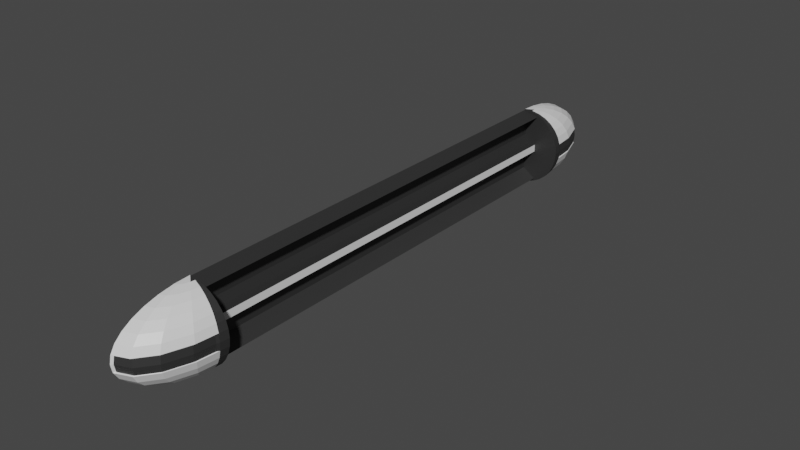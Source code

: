# Source: light_bridge_emitter.blend  (saved by Blender 2.83.19; exported with 4.5.12 LTS)
import bpy
from mathutils import Matrix  # noqa: F401  (used for matrix-valued properties, if any)

bpy.ops.wm.read_factory_settings(use_empty=True)
scene = bpy.context.scene
scene.name = 'Scene'

# ---- collections
col_collection = bpy.data.collections.new('Collection'); scene.collection.children.link(col_collection)

# ---- materials (node trees are filled in below, after node groups)
mat_metal = bpy.data.materials.new('Metal')
mat_metal.use_transparent_shadow = False
mat_paint = bpy.data.materials.new('Paint')
mat_paint.alpha_threshold = 0.0
mat_paint.use_transparent_shadow = False
mat_paint.line_color = (0.0, 0.0, 0.0, 1.0)
mat_emitter = bpy.data.materials.new('Emitter')
mat_emitter.use_transparent_shadow = False

# ---- material node trees
mat_metal.use_nodes = True; mat_metal.node_tree.nodes.clear()
_N = mat_metal.node_tree.nodes; _L = mat_metal.node_tree.links
n0 = _N.new('ShaderNodeBsdfPrincipled'); n0.name = 'Principled BSDF'; n0.location = (10, 300)
n0.distribution = 'GGX'
n0.subsurface_method = 'BURLEY'
n0.inputs[0].default_value = (0.0291, 0.0291, 0.0291, 1.0)
n0.inputs[3].default_value = 1.45
n0.inputs[27].default_value = (0.0, 0.0, 0.0, 1.0)
n0.inputs[28].default_value = 1.0
n1 = _N.new('ShaderNodeOutputMaterial'); n1.name = 'Material Output'; n1.location = (300, 300)
_L.new(n0.outputs[0], n1.inputs[0])
n1.is_active_output = True
mat_paint.use_nodes = True; mat_paint.node_tree.nodes.clear()
_N = mat_paint.node_tree.nodes; _L = mat_paint.node_tree.links
n0 = _N.new('ShaderNodeOutputMaterial'); n0.name = 'Material Output'; n0.location = (300, 300)
n1 = _N.new('ShaderNodeBsdfPrincipled'); n1.name = 'Principled BSDF'; n1.location = (10, 300)
n1.distribution = 'GGX'
n1.subsurface_method = 'BURLEY'
n1.inputs[2].default_value = 0.4
n1.inputs[3].default_value = 1.45
n1.inputs[27].default_value = (0.0, 0.0, 0.0, 1.0)
n1.inputs[28].default_value = 1.0
_L.new(n1.outputs[0], n0.inputs[0])
n0.is_active_output = True
mat_emitter.use_nodes = True; mat_emitter.node_tree.nodes.clear()
_N = mat_emitter.node_tree.nodes; _L = mat_emitter.node_tree.links
n0 = _N.new('ShaderNodeBsdfPrincipled'); n0.name = 'Principled BSDF'; n0.location = (10, 300)
n0.distribution = 'GGX'
n0.subsurface_method = 'BURLEY'
n0.inputs[3].default_value = 1.45
n0.inputs[27].default_value = (0.0, 0.0, 0.0, 1.0)
n0.inputs[28].default_value = 1.0
n1 = _N.new('ShaderNodeOutputMaterial'); n1.name = 'Material Output'; n1.location = (300, 300)
_L.new(n0.outputs[0], n1.inputs[0])
n1.is_active_output = True

# ---- world
world_world = bpy.data.worlds.new('World'); scene.world = world_world
world_world.use_nodes = True; world_world.node_tree.nodes.clear()
_N = world_world.node_tree.nodes; _L = world_world.node_tree.links
n0 = _N.new('ShaderNodeOutputWorld'); n0.name = 'World Output'; n0.location = (300, 300)
n1 = _N.new('ShaderNodeBackground'); n1.name = 'Background'; n1.location = (10, 300)
n1.inputs[0].default_value = (0.05088, 0.05088, 0.05088, 1.0)
_L.new(n1.outputs[0], n0.inputs[0])
n0.is_active_output = True
world_world.color = (0.05088, 0.05088, 0.05088)
world_world.use_sun_shadow = False
world_world.sun_shadow_jitter_overblur = 0.0

# ---- meshes
me_sphere = bpy.data.meshes.new('Sphere')
me_sphere.from_pydata([(0.1951, -5.627, 0.9808), (0.3827, -5.627, 0.9239), (0.5556, -5.627, 0.8315), (0.7071, -5.627, 0.7071), (0.8315, -5.627, 0.5556), (0.9239, -5.627, 0.3827), (0.9808, -5.627, 0.1951), (1.0, -5.627, 7.55e-08), (0.9808, -5.627, -0.1951), (0.9239, -5.627, -0.3827), (0.8315, -5.627, -0.5556), (0.7071, -5.627, -0.7071), (0.5556, -5.627, -0.8315), (0.3827, -5.627, -0.9239), (0.1951, -5.627, -0.9808), (0.1802, -5.777, 0.9808), (0.3536, -5.92, 0.9239), (0.5133, -6.053, 0.8315), (0.6533, -6.169, 0.7071), (0.7682, -6.264, 0.5556), (0.8536, -6.335, 0.3827), (0.9061, -6.378, 0.1951), (0.9061, -6.378, -0.1951), (0.8536, -6.335, -0.3827), (0.7682, -6.264, -0.5556), (0.6533, -6.169, -0.7071), (0.5133, -6.053, -0.8315), (0.3536, -5.92, -0.9239), (0.1802, -5.777, -0.9808), (0.1379, -5.903, 0.9808), (0.2706, -6.169, 0.9239), (0.3928, -6.413, 0.8315), (0.5, -6.627, 0.7071), (0.5879, -6.803, 0.5556), (0.6533, -6.934, 0.3827), (0.6935, -7.014, 0.1951), (0.6935, -7.014, -0.1951), (0.6533, -6.934, -0.3827), (0.5879, -6.803, -0.5556), (0.5, -6.627, -0.7071), (0.3928, -6.413, -0.8315), (0.2706, -6.169, -0.9239), (0.1379, -5.903, -0.9808), (0.07466, -5.988, 0.9808), (0.1464, -6.335, 0.9239), (0.2126, -6.654, 0.8315), (0.2706, -6.934, 0.7071), (0.3182, -7.164, 0.5556), (0.3536, -7.335, 0.3827), (0.3753, -7.44, 0.1951), (0.3753, -7.44, -0.1951), (0.3536, -7.335, -0.3827), (0.3182, -7.164, -0.5556), (0.2706, -6.934, -0.7071), (0.2126, -6.654, -0.8315), (0.1464, -6.335, -0.9239), (0.07466, -5.988, -0.9808), (-6.902e-08, -6.018, 0.9808), (-1.137e-07, -6.393, 0.9239), (-1.435e-07, -6.739, 0.8315), (-8.392e-08, -7.042, 0.7071), (-2.329e-07, -7.29, 0.5556), (-2.031e-07, -7.475, 0.3827), (-1.435e-07, -7.589, 0.1951), (-2.329e-07, -7.627, 7.55e-08), (-1.435e-07, -7.589, -0.1951), (-2.627e-07, -7.475, -0.3827), (-2.329e-07, -7.29, -0.5556), (-8.392e-08, -7.042, -0.7071), (-1.584e-07, -6.739, -0.8315), (-1.733e-07, -6.393, -0.9239), (-5.412e-08, -6.018, -0.9808), (0.0, -5.627, -1.0), (-3.01e-07, -5.627, 1.0), (0.1907, -5.672, -0.9808), (0.3741, -5.714, -0.9239), (0.9775, -5.854, 7.55e-08), (0.9587, -5.849, 0.1951), (0.1907, -5.672, 0.9808), (0.9587, -5.849, -0.1951), (0.3741, -5.714, 0.9239), (0.9031, -5.836, -0.3827), (0.5431, -5.753, 0.8315), (0.8128, -5.815, -0.5556), (0.6912, -5.787, 0.7071), (0.6912, -5.787, -0.7071), (0.8128, -5.815, 0.5556), (0.5431, -5.753, -0.8315), (0.9031, -5.836, 0.3827), (0.8849, -6.411, 0.1819), (0.9014, -6.424, 7.57e-08), (0.8849, -6.411, -0.1819), (0.9339, -5.917, 0.1819), (0.6866, -7.004, 0.1819), (0.6993, -7.03, 7.57e-08), (0.6866, -7.004, -0.1819), (0.3898, -7.401, 0.1819), (0.3967, -7.434, 7.57e-08), (0.3898, -7.401, -0.1819), (0.03979, -7.54, 0.1819), (0.03979, -7.576, 7.57e-08), (0.03979, -7.54, -0.1819), (0.9514, -5.921, 7.57e-08), (0.9339, -5.917, -0.1819)], [], [(74, 75, 27, 28), (63, 64, 100, 99), (0, 73, 15, 78), (72, 14, 74, 28), (76, 77, 92, 102), (80, 78, 15, 16), (81, 79, 22, 23), (82, 80, 16, 17), (83, 81, 23, 24), (84, 82, 17, 18), (85, 83, 24, 25), (86, 84, 18, 19), (87, 85, 25, 26), (88, 86, 19, 20), (75, 87, 26, 27), (77, 88, 20, 21), (18, 17, 31, 32), (25, 24, 38, 39), (19, 18, 32, 33), (26, 25, 39, 40), (20, 19, 33, 34), (27, 26, 40, 41), (21, 20, 34, 35), (28, 27, 41, 42), (65, 50, 98, 101), (15, 73, 29), (72, 28, 42), (36, 22, 91, 95), (16, 15, 29, 30), (23, 22, 36, 37), (17, 16, 30, 31), (24, 23, 37, 38), (49, 63, 99, 96), (29, 73, 43), (72, 42, 56), (77, 21, 89, 92), (30, 29, 43, 44), (37, 36, 50, 51), (31, 30, 44, 45), (38, 37, 51, 52), (32, 31, 45, 46), (39, 38, 52, 53), (33, 32, 46, 47), (40, 39, 53, 54), (34, 33, 47, 48), (41, 40, 54, 55), (35, 34, 48, 49), (42, 41, 55, 56), (53, 52, 67, 68), (47, 46, 60, 61), (54, 53, 68, 69), (48, 47, 61, 62), (55, 54, 69, 70), (49, 48, 62, 63), (56, 55, 70, 71), (21, 35, 93, 89), (43, 73, 57), (72, 56, 71), (79, 76, 102, 103), (44, 43, 57, 58), (51, 50, 65, 66), (45, 44, 58, 59), (52, 51, 66, 67), (46, 45, 59, 60), (57, 73, 72, 71, 70, 69, 68, 67, 66, 65, 64, 63, 62, 61, 60, 59, 58), (0, 1, 2, 3, 4, 5, 6, 7, 8, 9, 10, 11, 12, 13, 14, 72, 73), (6, 5, 88, 77), (13, 12, 87, 75), (5, 4, 86, 88), (12, 11, 85, 87), (4, 3, 84, 86), (11, 10, 83, 85), (3, 2, 82, 84), (10, 9, 81, 83), (2, 1, 80, 82), (9, 8, 79, 81), (1, 0, 78, 80), (8, 7, 76, 79), (7, 6, 77, 76), (14, 13, 75, 74), (102, 92, 89, 90), (103, 102, 90, 91), (90, 89, 93, 94), (91, 90, 94, 95), (94, 93, 96, 97), (95, 94, 97, 98), (97, 96, 99, 100), (98, 97, 100, 101), (50, 36, 95, 98), (35, 49, 96, 93), (64, 65, 101, 100), (22, 79, 103, 91)])
me_sphere.polygons.foreach_set('material_index', [1, 1, 0, 0, 0, 1, 1, 1, 1, 1, 1, 1, 1, 1, 1, 1, 1, 1, 1, 1, 1, 1, 1, 1, 1, 1, 1, 1, 1, 1, 1, 1, 1, 1, 1, 1, 1, 1, 1, 1, 1, 1, 1, 1, 1, 1, 1, 1, 1, 1, 1, 1, 1, 1, 1, 1, 1, 1, 0, 1, 1, 1, 1, 1, 1, 0, 0, 0, 0, 0, 0, 0, 0, 0, 0, 0, 0, 0, 0, 0, 0, 0, 0, 0, 0, 0, 0, 0, 1, 1, 1, 1])
_uv = me_sphere.uv_layers.new(name='UVMap')
_uv.uv.foreach_set('vector', [0.4815, 0.0625, 0.4815, 0.125, 0.4375, 0.125, 0.4375, 0.0625, 0.25, 0.5625, 0.25, 0.5, 0.25, 0.5, 0.25, 0.5625, 0.5, 0.9375, 0.4687, 1.0, 0.4375, 0.9375, 0.4815, 0.9375, 0.4687, 0.0, 0.5, 0.0625, 0.4815, 0.0625, 0.4375, 0.0625, 0.4815, 0.5, 0.4815, 0.5625, 0.4815, 0.5625, 0.4815, 0.5, 0.4815, 0.875, 0.4815, 0.9375, 0.4375, 0.9375, 0.4375, 0.875, 0.4815, 0.375, 0.4815, 0.4375, 0.4375, 0.4375, 0.4375, 0.375, 0.4815, 0.8125, 0.4815, 0.875, 0.4375, 0.875, 0.4375, 0.8125, 0.4815, 0.3125, 0.4815, 0.375, 0.4375, 0.375, 0.4375, 0.3125, 0.4815, 0.75, 0.4815, 0.8125, 0.4375, 0.8125, 0.4375, 0.75, 0.4815, 0.25, 0.4815, 0.3125, 0.4375, 0.3125, 0.4375, 0.25, 0.4815, 0.6875, 0.4815, 0.75, 0.4375, 0.75, 0.4375, 0.6875, 0.4815, 0.1875, 0.4815, 0.25, 0.4375, 0.25, 0.4375, 0.1875, 0.4815, 0.625, 0.4815, 0.6875, 0.4375, 0.6875, 0.4375, 0.625, 0.4815, 0.125, 0.4815, 0.1875, 0.4375, 0.1875, 0.4375, 0.125, 0.4815, 0.5625, 0.4815, 0.625, 0.4375, 0.625, 0.4375, 0.5625, 0.4375, 0.75, 0.4375, 0.8125, 0.375, 0.8125, 0.375, 0.75, 0.4375, 0.25, 0.4375, 0.3125, 0.375, 0.3125, 0.375, 0.25, 0.4375, 0.6875, 0.4375, 0.75, 0.375, 0.75, 0.375, 0.6875, 0.4375, 0.1875, 0.4375, 0.25, 0.375, 0.25, 0.375, 0.1875, 0.4375, 0.625, 0.4375, 0.6875, 0.375, 0.6875, 0.375, 0.625, 0.4375, 0.125, 0.4375, 0.1875, 0.375, 0.1875, 0.375, 0.125, 0.4375, 0.5625, 0.4375, 0.625, 0.375, 0.625, 0.375, 0.5625, 0.4375, 0.0625, 0.4375, 0.125, 0.375, 0.125, 0.375, 0.0625, 0.25, 0.4375, 0.3125, 0.4375, 0.3125, 0.4375, 0.25, 0.4375, 0.4375, 0.9375, 0.4062, 1.0, 0.375, 0.9375, 0.4062, 0.0, 0.4375, 0.0625, 0.375, 0.0625, 0.375, 0.4375, 0.4375, 0.4375, 0.4375, 0.4375, 0.375, 0.4375, 0.4375, 0.875, 0.4375, 0.9375, 0.375, 0.9375, 0.375, 0.875, 0.4375, 0.375, 0.4375, 0.4375, 0.375, 0.4375, 0.375, 0.375, 0.4375, 0.8125, 0.4375, 0.875, 0.375, 0.875, 0.375, 0.8125, 0.4375, 0.3125, 0.4375, 0.375, 0.375, 0.375, 0.375, 0.3125, 0.3125, 0.5625, 0.25, 0.5625, 0.25, 0.5625, 0.3125, 0.5625, 0.375, 0.9375, 0.3437, 1.0, 0.3125, 0.9375, 0.3437, 0.0, 0.375, 0.0625, 0.3125, 0.0625, 0.4815, 0.5625, 0.4375, 0.5625, 0.4375, 0.5625, 0.4815, 0.5625, 0.375, 0.875, 0.375, 0.9375, 0.3125, 0.9375, 0.3125, 0.875, 0.375, 0.375, 0.375, 0.4375, 0.3125, 0.4375, 0.3125, 0.375, 0.375, 0.8125, 0.375, 0.875, 0.3125, 0.875, 0.3125, 0.8125, 0.375, 0.3125, 0.375, 0.375, 0.3125, 0.375, 0.3125, 0.3125, 0.375, 0.75, 0.375, 0.8125, 0.3125, 0.8125, 0.3125, 0.75, 0.375, 0.25, 0.375, 0.3125, 0.3125, 0.3125, 0.3125, 0.25, 0.375, 0.6875, 0.375, 0.75, 0.3125, 0.75, 0.3125, 0.6875, 0.375, 0.1875, 0.375, 0.25, 0.3125, 0.25, 0.3125, 0.1875, 0.375, 0.625, 0.375, 0.6875, 0.3125, 0.6875, 0.3125, 0.625, 0.375, 0.125, 0.375, 0.1875, 0.3125, 0.1875, 0.3125, 0.125, 0.375, 0.5625, 0.375, 0.625, 0.3125, 0.625, 0.3125, 0.5625, 0.375, 0.0625, 0.375, 0.125, 0.3125, 0.125, 0.3125, 0.0625, 0.3125, 0.25, 0.3125, 0.3125, 0.25, 0.3125, 0.25, 0.25, 0.3125, 0.6875, 0.3125, 0.75, 0.25, 0.75, 0.25, 0.6875, 0.3125, 0.1875, 0.3125, 0.25, 0.25, 0.25, 0.25, 0.1875, 0.3125, 0.625, 0.3125, 0.6875, 0.25, 0.6875, 0.25, 0.625, 0.3125, 0.125, 0.3125, 0.1875, 0.25, 0.1875, 0.25, 0.125, 0.3125, 0.5625, 0.3125, 0.625, 0.25, 0.625, 0.25, 0.5625, 0.3125, 0.0625, 0.3125, 0.125, 0.25, 0.125, 0.25, 0.0625, 0.4375, 0.5625, 0.375, 0.5625, 0.375, 0.5625, 0.4375, 0.5625, 0.3125, 0.9375, 0.2812, 1.0, 0.25, 0.9375, 0.2812, 0.0, 0.3125, 0.0625, 0.25, 0.0625, 0.4815, 0.4375, 0.4815, 0.5, 0.4815, 0.5, 0.4815, 0.4375, 0.3125, 0.875, 0.3125, 0.9375, 0.25, 0.9375, 0.25, 0.875, 0.3125, 0.375, 0.3125, 0.4375, 0.25, 0.4375, 0.25, 0.375, 0.3125, 0.8125, 0.3125, 0.875, 0.25, 0.875, 0.25, 0.8125, 0.3125, 0.3125, 0.3125, 0.375, 0.25, 0.375, 0.25, 0.3125, 0.3125, 0.75, 0.3125, 0.8125, 0.25, 0.8125, 0.25, 0.75, 0.25, 0.9375, 0.2812, 1.0, 0.2812, 0.0, 0.25, 0.0625, 0.25, 0.125, 0.25, 0.1875, 0.25, 0.25, 0.25, 0.3125, 0.25, 0.375, 0.25, 0.4375, 0.25, 0.5, 0.25, 0.5625, 0.25, 0.625, 0.25, 0.6875, 0.25, 0.75, 0.25, 0.8125, 0.25, 0.875, 0.5, 0.9375, 0.5, 0.875, 0.5, 0.8125, 0.5, 0.75, 0.5, 0.6875, 0.5, 0.625, 0.5, 0.5625, 0.5, 0.5, 0.5, 0.4375, 0.5, 0.375, 0.5, 0.3125, 0.5, 0.25, 0.5, 0.1875, 0.5, 0.125, 0.5, 0.0625, 0.2812, 0.0, 0.4687, 1.0, 0.5, 0.5625, 0.5, 0.625, 0.4815, 0.625, 0.4815, 0.5625, 0.5, 0.125, 0.5, 0.1875, 0.4815, 0.1875, 0.4815, 0.125, 0.5, 0.625, 0.5, 0.6875, 0.4815, 0.6875, 0.4815, 0.625, 0.5, 0.1875, 0.5, 0.25, 0.4815, 0.25, 0.4815, 0.1875, 0.5, 0.6875, 0.5, 0.75, 0.4815, 0.75, 0.4815, 0.6875, 0.5, 0.25, 0.5, 0.3125, 0.4815, 0.3125, 0.4815, 0.25, 0.5, 0.75, 0.5, 0.8125, 0.4815, 0.8125, 0.4815, 0.75, 0.5, 0.3125, 0.5, 0.375, 0.4815, 0.375, 0.4815, 0.3125, 0.5, 0.8125, 0.5, 0.875, 0.4815, 0.875, 0.4815, 0.8125, 0.5, 0.375, 0.5, 0.4375, 0.4815, 0.4375, 0.4815, 0.375, 0.5, 0.875, 0.5, 0.9375, 0.4815, 0.9375, 0.4815, 0.875, 0.5, 0.4375, 0.5, 0.5, 0.4815, 0.5, 0.4815, 0.4375, 0.5, 0.5, 0.5, 0.5625, 0.4815, 0.5625, 0.4815, 0.5, 0.5, 0.0625, 0.5, 0.125, 0.4815, 0.125, 0.4815, 0.0625, 0.4815, 0.5, 0.4815, 0.5625, 0.4375, 0.5625, 0.4375, 0.5, 0.4815, 0.4375, 0.4815, 0.5, 0.4375, 0.5, 0.4375, 0.4375, 0.4375, 0.5, 0.4375, 0.5625, 0.375, 0.5625, 0.375, 0.5, 0.4375, 0.4375, 0.4375, 0.5, 0.375, 0.5, 0.375, 0.4375, 0.375, 0.5, 0.375, 0.5625, 0.3125, 0.5625, 0.3125, 0.5, 0.375, 0.4375, 0.375, 0.5, 0.3125, 0.5, 0.3125, 0.4375, 0.3125, 0.5, 0.3125, 0.5625, 0.25, 0.5625, 0.25, 0.5, 0.3125, 0.4375, 0.3125, 0.5, 0.25, 0.5, 0.25, 0.4375, 0.3125, 0.4375, 0.375, 0.4375, 0.375, 0.4375, 0.3125, 0.4375, 0.375, 0.5625, 0.3125, 0.5625, 0.3125, 0.5625, 0.375, 0.5625, 0.25, 0.5, 0.25, 0.4375, 0.25, 0.4375, 0.25, 0.5, 0.4375, 0.4375, 0.4815, 0.4375, 0.4815, 0.4375, 0.4375, 0.4375])
me_sphere.materials.append(mat_metal)
me_sphere.materials.append(mat_paint)
me_sphere.use_remesh_fix_poles = True
me_sphere.use_remesh_preserve_attributes = False
me_sphere.use_mirror_vertex_groups = False
me_sphere.update()
me_cube_002 = bpy.data.meshes.new('Cube.002')
me_cube_002.from_pydata([(-1.0, -1.0, -1.0), (-1.0, -1.0, 1.0), (-1.0, 1.0, -1.0), (-1.0, 1.0, 1.0), (7.628, -1.0, -0.9115), (7.628, -1.0, 0.9115), (7.628, 1.0, -0.9115), (7.628, 1.0, 0.9115), (-1.0, -1.0, -0.3333), (-1.0, -1.0, 0.3333), (-1.0, 1.0, 0.3333), (-1.0, 1.0, -0.3333), (1.0, 1.0, 0.3333), (1.0, 1.0, -0.3333), (1.0, -1.0, 0.3333), (1.0, -1.0, -0.3333), (2.209, 1.0, 0.09967), (2.209, 1.0, -0.09967), (2.209, -1.0, 0.09967), (2.209, -1.0, -0.09967), (7.056, 1.0, 0.09967), (7.056, 1.0, -0.09967), (7.056, -1.0, 0.09967), (7.056, -1.0, -0.09967), (-1.0, -1.0, 0.6667), (-1.0, 1.0, 0.6667), (1.0, 1.0, 0.6667), (1.0, -1.0, 0.6667), (-1.0, 1.0, -0.6667), (1.0, 1.0, -0.6667), (1.0, -1.0, -0.6667), (-1.0, -1.0, -0.6667)], [], [(24, 1, 3, 25), (25, 3, 7, 26), (26, 7, 5, 27), (27, 5, 1, 24), (2, 6, 4, 0), (7, 3, 1, 5), (30, 15, 8, 31), (15, 14, 9, 8), (29, 13, 15, 30), (12, 14, 18, 16), (28, 11, 13, 29), (11, 10, 12, 13), (31, 8, 11, 28), (8, 9, 10, 11), (19, 17, 21, 23), (14, 15, 19, 18), (13, 12, 16, 17), (15, 13, 17, 19), (21, 20, 22, 23), (17, 16, 20, 21), (16, 18, 22, 20), (18, 19, 23, 22), (14, 27, 24, 9), (12, 26, 27, 14), (10, 25, 26, 12), (9, 24, 25, 10), (0, 31, 28, 2), (2, 28, 29, 6), (6, 29, 30, 4), (4, 30, 31, 0)])
me_cube_002.polygons.foreach_set('material_index', [0, 0, 0, 0, 0, 0, 0, 0, 0, 0, 0, 0, 0, 0, 0, 0, 0, 0, 1, 0, 0, 0, 0, 0, 0, 0, 0, 0, 0, 0])
_uv = me_cube_002.uv_layers.new(name='UVMap')
_uv.uv.foreach_set('vector', [0.5833, 0.0, 0.625, 0.0, 0.625, 0.25, 0.5833, 0.25, 0.5833, 0.25, 0.625, 0.25, 0.625, 0.5, 0.5833, 0.5, 0.5833, 0.5, 0.625, 0.5, 0.625, 0.75, 0.5833, 0.75, 0.5833, 0.75, 0.625, 0.75, 0.625, 1.0, 0.5833, 1.0, 0.125, 0.5, 0.375, 0.5, 0.375, 0.75, 0.125, 0.75, 0.625, 0.5, 0.875, 0.5, 0.875, 0.75, 0.625, 0.75, 0.4167, 0.75, 0.4583, 0.75, 0.4583, 1.0, 0.4167, 1.0, 0.4583, 0.75, 0.5417, 0.75, 0.5417, 1.0, 0.4583, 1.0, 0.4167, 0.5, 0.4583, 0.5, 0.4583, 0.75, 0.4167, 0.75, 0.5417, 0.5, 0.5417, 0.75, 0.5417, 0.75, 0.5417, 0.5, 0.4167, 0.25, 0.4583, 0.25, 0.4583, 0.5, 0.4167, 0.5, 0.4583, 0.25, 0.5417, 0.25, 0.5417, 0.5, 0.4583, 0.5, 0.4167, 0.0, 0.4583, 0.0, 0.4583, 0.25, 0.4167, 0.25, 0.4583, 0.0, 0.5417, 0.0, 0.5417, 0.25, 0.4583, 0.25, 0.4583, 0.75, 0.4583, 0.5, 0.4583, 0.5, 0.4583, 0.75, 0.5417, 0.75, 0.4583, 0.75, 0.4583, 0.75, 0.5417, 0.75, 0.4583, 0.5, 0.5417, 0.5, 0.5417, 0.5, 0.4583, 0.5, 0.4583, 0.75, 0.4583, 0.5, 0.4583, 0.5, 0.4583, 0.75, 0.4583, 0.5, 0.5417, 0.5, 0.5417, 0.75, 0.4583, 0.75, 0.4583, 0.5, 0.5417, 0.5, 0.5417, 0.5, 0.4583, 0.5, 0.5417, 0.5, 0.5417, 0.75, 0.5417, 0.75, 0.5417, 0.5, 0.5417, 0.75, 0.4583, 0.75, 0.4583, 0.75, 0.5417, 0.75, 0.5417, 0.75, 0.5833, 0.75, 0.5833, 1.0, 0.5417, 1.0, 0.5417, 0.5, 0.5833, 0.5, 0.5833, 0.75, 0.5417, 0.75, 0.5417, 0.25, 0.5833, 0.25, 0.5833, 0.5, 0.5417, 0.5, 0.5417, 0.0, 0.5833, 0.0, 0.5833, 0.25, 0.5417, 0.25, 0.375, 0.0, 0.4167, 0.0, 0.4167, 0.25, 0.375, 0.25, 0.375, 0.25, 0.4167, 0.25, 0.4167, 0.5, 0.375, 0.5, 0.375, 0.5, 0.4167, 0.5, 0.4167, 0.75, 0.375, 0.75, 0.375, 0.75, 0.4167, 0.75, 0.4167, 1.0, 0.375, 1.0])
me_cube_002.materials.append(mat_metal)
me_cube_002.materials.append(mat_emitter)
me_cube_002.use_remesh_fix_poles = True
me_cube_002.use_remesh_preserve_attributes = False
me_cube_002.use_mirror_vertex_groups = False
me_cube_002.update()

# ---- objects
ob_sphere = bpy.data.objects.new('Sphere', me_sphere)
ob_cube = bpy.data.objects.new('Cube', me_cube_002)

# ---- transforms, parenting, visibility, modifiers, constraints
ob_sphere.location = (0.0, 0.0, 0.0)
ob_sphere.lineart.crease_threshold = 0.0
_m = ob_sphere.modifiers.new('Mirror', 'MIRROR')
_m.use_axis = (False, True, False)
ob_cube.location = (0.0, 0.0, 0.0)
ob_cube.scale = (0.05, 6.138, 0.944)
ob_cube.lineart.crease_threshold = 0.0

# ---- collection membership
col_collection.objects.link(ob_sphere)
col_collection.objects.link(ob_cube)

# ---- scene / render settings (as saved in the file)
scene.frame_start = 1; scene.frame_end = 250; scene.frame_set(1)
scene.render.engine = 'BLENDER_EEVEE_NEXT'
scene.cycles.use_denoising = False
scene.cycles.samples = 128
scene.cycles.sampling_pattern = 'TABULATED_SOBOL'
scene.cycles.use_adaptive_sampling = False
scene.cycles.use_light_tree = False
scene.view_settings.view_transform = 'Filmic'
bpy.context.view_layer.update()

# ---- added for rendering (the .blend has no active camera and no usable light): camera, sun
cam_auto = bpy.data.cameras.new('AutoCamera')
cam_auto.lens = 50.0
cam_auto.sensor_width = 36.0
cam_auto.clip_end = 1000.0
ob_auto_camera = bpy.data.objects.new('AutoCamera', cam_auto)
scene.collection.objects.link(ob_auto_camera)
ob_auto_camera.location = (14.7431, -17.1217, 11.4144)
ob_auto_camera.rotation_euler = (1.09748, -7.21219e-08, 0.694738)
scene.camera = ob_auto_camera
light_auto_sun = bpy.data.lights.new('AutoSun', 'SUN')
light_auto_sun.energy = 3.0
light_auto_sun.angle = 0.0523599
ob_auto_sun = bpy.data.objects.new('AutoSun', light_auto_sun)
scene.collection.objects.link(ob_auto_sun)
ob_auto_sun.rotation_euler = (0.872665, 0.174533, 0.523599)
bpy.context.view_layer.update()
